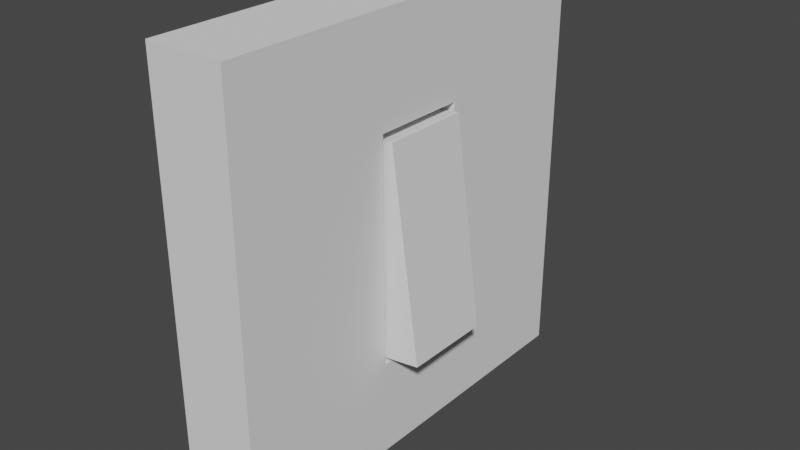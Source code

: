 # Source: switch_.blend  (saved by Blender 3.6.11; exported with 4.5.12 LTS)
import bpy
from mathutils import Matrix  # noqa: F401  (used for matrix-valued properties, if any)

bpy.ops.wm.read_factory_settings(use_empty=True)
scene = bpy.context.scene
scene.name = 'Scene'

# ---- collections
col_collection = bpy.data.collections.new('Collection'); scene.collection.children.link(col_collection)

# ---- world
world_world = bpy.data.worlds.new('World'); scene.world = world_world
world_world.use_nodes = True; world_world.node_tree.nodes.clear()
_N = world_world.node_tree.nodes; _L = world_world.node_tree.links
n0 = _N.new('ShaderNodeOutputWorld'); n0.name = 'World Output'; n0.location = (300, 300)
n1 = _N.new('ShaderNodeBackground'); n1.name = 'Background'; n1.location = (10, 300)
n1.inputs[0].default_value = (0.05088, 0.05088, 0.05088, 1.0)
_L.new(n1.outputs[0], n0.inputs[0])
n0.is_active_output = True
world_world.color = (0.05088, 0.05088, 0.05088)
world_world.use_sun_shadow = False
world_world.sun_shadow_jitter_overblur = 0.0

# ---- meshes
me_cube_001 = bpy.data.meshes.new('Cube.001')
me_cube_001.from_pydata([(-1.0, -1.0, 0.0), (0.9096, -0.2241, 0.4483), (-1.0, -1.0, 2.0), (0.1483, -0.2241, 1.489), (-1.0, 1.0, 0.0), (0.9096, 0.2241, 0.4483), (-1.0, 1.0, 2.0), (0.1483, 0.2241, 1.489), (1.0, -1.0, 0.0), (1.0, -1.0, 2.0), (1.0, 1.0, 0.0), (1.0, 1.0, 2.0), (1.0, -0.2241, 1.51), (1.0, 0.2241, 1.51), (1.0, -0.2241, 0.4505), (1.0, 0.2241, 0.4505)], [], [(0, 2, 6, 4), (4, 6, 11, 10), (15, 10, 11, 9, 8, 14, 12, 13), (14, 8, 10, 15), (8, 9, 2, 0), (4, 10, 8, 0), (11, 6, 2, 9), (1, 5, 7, 3), (13, 7, 5, 15), (14, 1, 3, 12), (5, 1, 14, 15), (3, 7, 13, 12)])
_uv = me_cube_001.uv_layers.new(name='UVMap')
_uv.uv.foreach_set('vector', [0.375, 0.0, 0.625, 0.0, 0.625, 0.25, 0.375, 0.25, 0.375, 0.25, 0.625, 0.25, 0.625, 0.5, 0.375, 0.5, 0.4313, 0.597, 0.375, 0.5, 0.625, 0.5, 0.625, 0.75, 0.375, 0.75, 0.4313, 0.653, 0.5637, 0.653, 0.5637, 0.597, 0.4313, 0.653, 0.375, 0.75, 0.375, 0.5, 0.4313, 0.597, 0.375, 0.75, 0.625, 0.75, 0.625, 1.0, 0.375, 1.0, 0.125, 0.5, 0.375, 0.5, 0.375, 0.75, 0.125, 0.75, 0.625, 0.5, 0.875, 0.5, 0.875, 0.75, 0.625, 0.75, 0.375, 0.0, 0.375, 0.25, 0.625, 0.25, 0.625, 0.0, 0.625, 0.4547, 0.625, 0.25, 0.375, 0.25, 0.375, 0.2717, 0.375, 0.9783, 0.375, 1.0, 0.625, 1.0, 0.625, 0.7953, 0.125, 0.5, 0.125, 0.75, 0.1467, 0.75, 0.1467, 0.5, 0.875, 0.75, 0.875, 0.5, 0.6703, 0.5, 0.6703, 0.75])
me_cube_001.update()
me_cube_002 = bpy.data.meshes.new('Cube.002')
me_cube_002.from_pydata([(-1.0, -1.0, -0.9568), (-1.0, -1.0, 1.043), (-1.0, 1.0, -0.9568), (-1.0, 1.0, 1.043), (1.0, -1.0, -0.9568), (1.0, -1.0, 1.043), (1.0, 1.0, -0.9568), (1.0, 1.0, 1.043), (-1.686, 1.0, -0.9568), (-1.686, -1.0, -0.9568), (-1.686, -1.0, 1.043), (-1.686, 1.0, 1.043)], [], [(3, 2, 8, 11), (2, 3, 7, 6), (6, 7, 5, 4), (4, 5, 1, 0), (2, 6, 4, 0), (7, 3, 1, 5), (9, 10, 11, 8), (0, 1, 10, 9), (1, 3, 11, 10), (2, 0, 9, 8)])
_uv = me_cube_002.uv_layers.new(name='UVMap')
_uv.uv.foreach_set('vector', [0.625, 0.25, 0.375, 0.25, 0.375, 0.25, 0.625, 0.25, 0.375, 0.25, 0.625, 0.25, 0.625, 0.5, 0.375, 0.5, 0.375, 0.5, 0.625, 0.5, 0.625, 0.75, 0.375, 0.75, 0.375, 0.75, 0.625, 0.75, 0.625, 1.0, 0.375, 1.0, 0.125, 0.5, 0.375, 0.5, 0.375, 0.75, 0.125, 0.75, 0.625, 0.5, 0.875, 0.5, 0.875, 0.75, 0.625, 0.75, 0.375, 0.0, 0.625, 0.0, 0.625, 0.25, 0.375, 0.25, 0.375, 1.0, 0.625, 1.0, 0.625, 1.0, 0.375, 1.0, 0.875, 0.75, 0.875, 0.5, 0.875, 0.5, 0.875, 0.75, 0.125, 0.5, 0.125, 0.75, 0.125, 0.75, 0.125, 0.5])
me_cube_002.update()

# ---- objects
ob_cube = bpy.data.objects.new('Cube', me_cube_001)
ob_cube_001 = bpy.data.objects.new('Cube.001', me_cube_002)

# ---- transforms, parenting, visibility, modifiers, constraints
ob_cube.location = (0.0, 0.0, 0.0)
ob_cube.scale = (0.03659, 0.1979, 0.1979)
ob_cube_001.location = (0.03899, 0.0, 0.1898)
ob_cube_001.rotation_euler = (0.0, -0.1345, 0.0)
ob_cube_001.scale = (0.01795, 0.04144, 0.09707)

# ---- collection membership
col_collection.objects.link(ob_cube)
col_collection.objects.link(ob_cube_001)

# ---- scene / render settings (as saved in the file)
scene.frame_start = 1; scene.frame_end = 250; scene.frame_set(1)
scene.render.engine = 'BLENDER_EEVEE_NEXT'
scene.cycles.sampling_pattern = 'TABULATED_SOBOL'
scene.view_settings.view_transform = 'Filmic'
bpy.context.view_layer.update()

# ---- added for rendering (the .blend has no active camera and no usable light): camera, sun
cam_auto = bpy.data.cameras.new('AutoCamera')
cam_auto.lens = 50.0
cam_auto.sensor_width = 36.0
cam_auto.clip_end = 1000.0
ob_auto_camera = bpy.data.objects.new('AutoCamera', cam_auto)
scene.collection.objects.link(ob_auto_camera)
ob_auto_camera.location = (0.543378, -0.632473, 0.619548)
ob_auto_camera.rotation_euler = (1.09748, -7.21219e-08, 0.694738)
scene.camera = ob_auto_camera
light_auto_sun = bpy.data.lights.new('AutoSun', 'SUN')
light_auto_sun.energy = 3.0
light_auto_sun.angle = 0.0523599
ob_auto_sun = bpy.data.objects.new('AutoSun', light_auto_sun)
scene.collection.objects.link(ob_auto_sun)
ob_auto_sun.rotation_euler = (0.872665, 0.174533, 0.523599)
bpy.context.view_layer.update()
